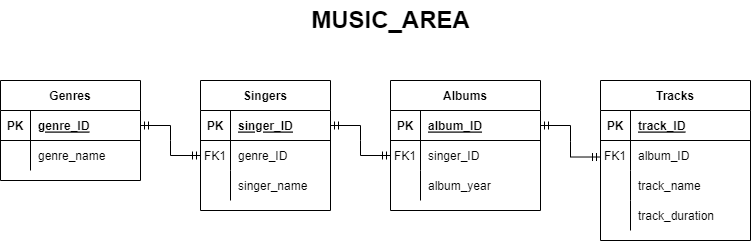

The diagram above was exported from draw.io. Its source (the exported page's mxGraphModel, read from the mxfile embedded in the PNG):
<mxGraphModel dx="1434" dy="780" grid="1" gridSize="10" guides="1" tooltips="1" connect="1" arrows="1" fold="1" page="1" pageScale="1" pageWidth="850" pageHeight="1100" math="0" shadow="0" extFonts="Permanent Marker^https://fonts.googleapis.com/css?family=Permanent+Marker">
  <root>
    <mxCell id="0" />
    <mxCell id="1" parent="0" />
    <mxCell id="C-vyLk0tnHw3VtMMgP7b-2" value="Singers" style="shape=table;startSize=30;container=1;collapsible=1;childLayout=tableLayout;fixedRows=1;rowLines=0;fontStyle=1;align=center;resizeLast=1;" parent="1" vertex="1">
      <mxGeometry x="250" y="230" width="130" height="130" as="geometry" />
    </mxCell>
    <mxCell id="C-vyLk0tnHw3VtMMgP7b-3" value="" style="shape=partialRectangle;collapsible=0;dropTarget=0;pointerEvents=0;fillColor=none;points=[[0,0.5],[1,0.5]];portConstraint=eastwest;top=0;left=0;right=0;bottom=1;" parent="C-vyLk0tnHw3VtMMgP7b-2" vertex="1">
      <mxGeometry y="30" width="130" height="30" as="geometry" />
    </mxCell>
    <mxCell id="C-vyLk0tnHw3VtMMgP7b-4" value="PK" style="shape=partialRectangle;overflow=hidden;connectable=0;fillColor=none;top=0;left=0;bottom=0;right=0;fontStyle=1;" parent="C-vyLk0tnHw3VtMMgP7b-3" vertex="1">
      <mxGeometry width="30" height="30" as="geometry">
        <mxRectangle width="30" height="30" as="alternateBounds" />
      </mxGeometry>
    </mxCell>
    <mxCell id="C-vyLk0tnHw3VtMMgP7b-5" value="singer_ID" style="shape=partialRectangle;overflow=hidden;connectable=0;fillColor=none;top=0;left=0;bottom=0;right=0;align=left;spacingLeft=6;fontStyle=5;" parent="C-vyLk0tnHw3VtMMgP7b-3" vertex="1">
      <mxGeometry x="30" width="100" height="30" as="geometry">
        <mxRectangle width="100" height="30" as="alternateBounds" />
      </mxGeometry>
    </mxCell>
    <mxCell id="C-vyLk0tnHw3VtMMgP7b-6" value="" style="shape=partialRectangle;collapsible=0;dropTarget=0;pointerEvents=0;fillColor=none;points=[[0,0.5],[1,0.5]];portConstraint=eastwest;top=0;left=0;right=0;bottom=0;" parent="C-vyLk0tnHw3VtMMgP7b-2" vertex="1">
      <mxGeometry y="60" width="130" height="30" as="geometry" />
    </mxCell>
    <mxCell id="C-vyLk0tnHw3VtMMgP7b-7" value="FK1" style="shape=partialRectangle;overflow=hidden;connectable=0;fillColor=none;top=0;left=0;bottom=0;right=0;" parent="C-vyLk0tnHw3VtMMgP7b-6" vertex="1">
      <mxGeometry width="30" height="30" as="geometry">
        <mxRectangle width="30" height="30" as="alternateBounds" />
      </mxGeometry>
    </mxCell>
    <mxCell id="C-vyLk0tnHw3VtMMgP7b-8" value="genre_ID" style="shape=partialRectangle;overflow=hidden;connectable=0;fillColor=none;top=0;left=0;bottom=0;right=0;align=left;spacingLeft=6;" parent="C-vyLk0tnHw3VtMMgP7b-6" vertex="1">
      <mxGeometry x="30" width="100" height="30" as="geometry">
        <mxRectangle width="100" height="30" as="alternateBounds" />
      </mxGeometry>
    </mxCell>
    <mxCell id="C-vyLk0tnHw3VtMMgP7b-9" value="" style="shape=partialRectangle;collapsible=0;dropTarget=0;pointerEvents=0;fillColor=none;points=[[0,0.5],[1,0.5]];portConstraint=eastwest;top=0;left=0;right=0;bottom=0;" parent="C-vyLk0tnHw3VtMMgP7b-2" vertex="1">
      <mxGeometry y="90" width="130" height="30" as="geometry" />
    </mxCell>
    <mxCell id="C-vyLk0tnHw3VtMMgP7b-10" value="" style="shape=partialRectangle;overflow=hidden;connectable=0;fillColor=none;top=0;left=0;bottom=0;right=0;" parent="C-vyLk0tnHw3VtMMgP7b-9" vertex="1">
      <mxGeometry width="30" height="30" as="geometry">
        <mxRectangle width="30" height="30" as="alternateBounds" />
      </mxGeometry>
    </mxCell>
    <mxCell id="C-vyLk0tnHw3VtMMgP7b-11" value="singer_name" style="shape=partialRectangle;overflow=hidden;connectable=0;fillColor=none;top=0;left=0;bottom=0;right=0;align=left;spacingLeft=6;" parent="C-vyLk0tnHw3VtMMgP7b-9" vertex="1">
      <mxGeometry x="30" width="100" height="30" as="geometry">
        <mxRectangle width="100" height="30" as="alternateBounds" />
      </mxGeometry>
    </mxCell>
    <mxCell id="C-vyLk0tnHw3VtMMgP7b-13" value="Albums" style="shape=table;startSize=30;container=1;collapsible=1;childLayout=tableLayout;fixedRows=1;rowLines=0;fontStyle=1;align=center;resizeLast=1;" parent="1" vertex="1">
      <mxGeometry x="440" y="230" width="150" height="130" as="geometry" />
    </mxCell>
    <mxCell id="C-vyLk0tnHw3VtMMgP7b-14" value="" style="shape=partialRectangle;collapsible=0;dropTarget=0;pointerEvents=0;fillColor=none;points=[[0,0.5],[1,0.5]];portConstraint=eastwest;top=0;left=0;right=0;bottom=1;" parent="C-vyLk0tnHw3VtMMgP7b-13" vertex="1">
      <mxGeometry y="30" width="150" height="30" as="geometry" />
    </mxCell>
    <mxCell id="C-vyLk0tnHw3VtMMgP7b-15" value="PK" style="shape=partialRectangle;overflow=hidden;connectable=0;fillColor=none;top=0;left=0;bottom=0;right=0;fontStyle=1;" parent="C-vyLk0tnHw3VtMMgP7b-14" vertex="1">
      <mxGeometry width="30" height="30" as="geometry">
        <mxRectangle width="30" height="30" as="alternateBounds" />
      </mxGeometry>
    </mxCell>
    <mxCell id="C-vyLk0tnHw3VtMMgP7b-16" value="album_ID" style="shape=partialRectangle;overflow=hidden;connectable=0;fillColor=none;top=0;left=0;bottom=0;right=0;align=left;spacingLeft=6;fontStyle=5;" parent="C-vyLk0tnHw3VtMMgP7b-14" vertex="1">
      <mxGeometry x="30" width="120" height="30" as="geometry">
        <mxRectangle width="120" height="30" as="alternateBounds" />
      </mxGeometry>
    </mxCell>
    <mxCell id="C-vyLk0tnHw3VtMMgP7b-17" value="" style="shape=partialRectangle;collapsible=0;dropTarget=0;pointerEvents=0;fillColor=none;points=[[0,0.5],[1,0.5]];portConstraint=eastwest;top=0;left=0;right=0;bottom=0;" parent="C-vyLk0tnHw3VtMMgP7b-13" vertex="1">
      <mxGeometry y="60" width="150" height="30" as="geometry" />
    </mxCell>
    <mxCell id="C-vyLk0tnHw3VtMMgP7b-18" value="FK1" style="shape=partialRectangle;overflow=hidden;connectable=0;fillColor=none;top=0;left=0;bottom=0;right=0;" parent="C-vyLk0tnHw3VtMMgP7b-17" vertex="1">
      <mxGeometry width="30" height="30" as="geometry">
        <mxRectangle width="30" height="30" as="alternateBounds" />
      </mxGeometry>
    </mxCell>
    <mxCell id="C-vyLk0tnHw3VtMMgP7b-19" value="singer_ID" style="shape=partialRectangle;overflow=hidden;connectable=0;fillColor=none;top=0;left=0;bottom=0;right=0;align=left;spacingLeft=6;" parent="C-vyLk0tnHw3VtMMgP7b-17" vertex="1">
      <mxGeometry x="30" width="120" height="30" as="geometry">
        <mxRectangle width="120" height="30" as="alternateBounds" />
      </mxGeometry>
    </mxCell>
    <mxCell id="C-vyLk0tnHw3VtMMgP7b-20" value="" style="shape=partialRectangle;collapsible=0;dropTarget=0;pointerEvents=0;fillColor=none;points=[[0,0.5],[1,0.5]];portConstraint=eastwest;top=0;left=0;right=0;bottom=0;" parent="C-vyLk0tnHw3VtMMgP7b-13" vertex="1">
      <mxGeometry y="90" width="150" height="30" as="geometry" />
    </mxCell>
    <mxCell id="C-vyLk0tnHw3VtMMgP7b-21" value="" style="shape=partialRectangle;overflow=hidden;connectable=0;fillColor=none;top=0;left=0;bottom=0;right=0;" parent="C-vyLk0tnHw3VtMMgP7b-20" vertex="1">
      <mxGeometry width="30" height="30" as="geometry">
        <mxRectangle width="30" height="30" as="alternateBounds" />
      </mxGeometry>
    </mxCell>
    <mxCell id="C-vyLk0tnHw3VtMMgP7b-22" value="album_year" style="shape=partialRectangle;overflow=hidden;connectable=0;fillColor=none;top=0;left=0;bottom=0;right=0;align=left;spacingLeft=6;" parent="C-vyLk0tnHw3VtMMgP7b-20" vertex="1">
      <mxGeometry x="30" width="120" height="30" as="geometry">
        <mxRectangle width="120" height="30" as="alternateBounds" />
      </mxGeometry>
    </mxCell>
    <mxCell id="C-vyLk0tnHw3VtMMgP7b-23" value="Genres" style="shape=table;startSize=30;container=1;collapsible=1;childLayout=tableLayout;fixedRows=1;rowLines=0;fontStyle=1;align=center;resizeLast=1;" parent="1" vertex="1">
      <mxGeometry x="50" y="230" width="140" height="100" as="geometry" />
    </mxCell>
    <mxCell id="C-vyLk0tnHw3VtMMgP7b-24" value="" style="shape=partialRectangle;collapsible=0;dropTarget=0;pointerEvents=0;fillColor=none;points=[[0,0.5],[1,0.5]];portConstraint=eastwest;top=0;left=0;right=0;bottom=1;" parent="C-vyLk0tnHw3VtMMgP7b-23" vertex="1">
      <mxGeometry y="30" width="140" height="30" as="geometry" />
    </mxCell>
    <mxCell id="C-vyLk0tnHw3VtMMgP7b-25" value="PK" style="shape=partialRectangle;overflow=hidden;connectable=0;fillColor=none;top=0;left=0;bottom=0;right=0;fontStyle=1;" parent="C-vyLk0tnHw3VtMMgP7b-24" vertex="1">
      <mxGeometry width="30" height="30" as="geometry">
        <mxRectangle width="30" height="30" as="alternateBounds" />
      </mxGeometry>
    </mxCell>
    <mxCell id="C-vyLk0tnHw3VtMMgP7b-26" value="genre_ID" style="shape=partialRectangle;overflow=hidden;connectable=0;fillColor=none;top=0;left=0;bottom=0;right=0;align=left;spacingLeft=6;fontStyle=5;" parent="C-vyLk0tnHw3VtMMgP7b-24" vertex="1">
      <mxGeometry x="30" width="110" height="30" as="geometry">
        <mxRectangle width="110" height="30" as="alternateBounds" />
      </mxGeometry>
    </mxCell>
    <mxCell id="C-vyLk0tnHw3VtMMgP7b-27" value="" style="shape=partialRectangle;collapsible=0;dropTarget=0;pointerEvents=0;fillColor=none;points=[[0,0.5],[1,0.5]];portConstraint=eastwest;top=0;left=0;right=0;bottom=0;" parent="C-vyLk0tnHw3VtMMgP7b-23" vertex="1">
      <mxGeometry y="60" width="140" height="30" as="geometry" />
    </mxCell>
    <mxCell id="C-vyLk0tnHw3VtMMgP7b-28" value="" style="shape=partialRectangle;overflow=hidden;connectable=0;fillColor=none;top=0;left=0;bottom=0;right=0;" parent="C-vyLk0tnHw3VtMMgP7b-27" vertex="1">
      <mxGeometry width="30" height="30" as="geometry">
        <mxRectangle width="30" height="30" as="alternateBounds" />
      </mxGeometry>
    </mxCell>
    <mxCell id="C-vyLk0tnHw3VtMMgP7b-29" value="genre_name" style="shape=partialRectangle;overflow=hidden;connectable=0;fillColor=none;top=0;left=0;bottom=0;right=0;align=left;spacingLeft=6;" parent="C-vyLk0tnHw3VtMMgP7b-27" vertex="1">
      <mxGeometry x="30" width="110" height="30" as="geometry">
        <mxRectangle width="110" height="30" as="alternateBounds" />
      </mxGeometry>
    </mxCell>
    <mxCell id="ejcq8tNcnX_WW17AtBEq-1" value="Tracks" style="shape=table;startSize=30;container=1;collapsible=1;childLayout=tableLayout;fixedRows=1;rowLines=0;fontStyle=1;align=center;resizeLast=1;" parent="1" vertex="1">
      <mxGeometry x="650" y="230" width="150" height="160" as="geometry" />
    </mxCell>
    <mxCell id="ejcq8tNcnX_WW17AtBEq-2" value="" style="shape=partialRectangle;collapsible=0;dropTarget=0;pointerEvents=0;fillColor=none;points=[[0,0.5],[1,0.5]];portConstraint=eastwest;top=0;left=0;right=0;bottom=1;" parent="ejcq8tNcnX_WW17AtBEq-1" vertex="1">
      <mxGeometry y="30" width="150" height="30" as="geometry" />
    </mxCell>
    <mxCell id="ejcq8tNcnX_WW17AtBEq-3" value="PK" style="shape=partialRectangle;overflow=hidden;connectable=0;fillColor=none;top=0;left=0;bottom=0;right=0;fontStyle=1;" parent="ejcq8tNcnX_WW17AtBEq-2" vertex="1">
      <mxGeometry width="30" height="30" as="geometry">
        <mxRectangle width="30" height="30" as="alternateBounds" />
      </mxGeometry>
    </mxCell>
    <mxCell id="ejcq8tNcnX_WW17AtBEq-4" value="track_ID" style="shape=partialRectangle;overflow=hidden;connectable=0;fillColor=none;top=0;left=0;bottom=0;right=0;align=left;spacingLeft=6;fontStyle=5;" parent="ejcq8tNcnX_WW17AtBEq-2" vertex="1">
      <mxGeometry x="30" width="120" height="30" as="geometry">
        <mxRectangle width="120" height="30" as="alternateBounds" />
      </mxGeometry>
    </mxCell>
    <mxCell id="ejcq8tNcnX_WW17AtBEq-5" value="" style="shape=partialRectangle;collapsible=0;dropTarget=0;pointerEvents=0;fillColor=none;points=[[0,0.5],[1,0.5]];portConstraint=eastwest;top=0;left=0;right=0;bottom=0;" parent="ejcq8tNcnX_WW17AtBEq-1" vertex="1">
      <mxGeometry y="60" width="150" height="30" as="geometry" />
    </mxCell>
    <mxCell id="ejcq8tNcnX_WW17AtBEq-6" value="FK1" style="shape=partialRectangle;overflow=hidden;connectable=0;fillColor=none;top=0;left=0;bottom=0;right=0;" parent="ejcq8tNcnX_WW17AtBEq-5" vertex="1">
      <mxGeometry width="30" height="30" as="geometry">
        <mxRectangle width="30" height="30" as="alternateBounds" />
      </mxGeometry>
    </mxCell>
    <mxCell id="ejcq8tNcnX_WW17AtBEq-7" value="album_ID" style="shape=partialRectangle;overflow=hidden;connectable=0;fillColor=none;top=0;left=0;bottom=0;right=0;align=left;spacingLeft=6;" parent="ejcq8tNcnX_WW17AtBEq-5" vertex="1">
      <mxGeometry x="30" width="120" height="30" as="geometry">
        <mxRectangle width="120" height="30" as="alternateBounds" />
      </mxGeometry>
    </mxCell>
    <mxCell id="ejcq8tNcnX_WW17AtBEq-8" value="" style="shape=partialRectangle;collapsible=0;dropTarget=0;pointerEvents=0;fillColor=none;points=[[0,0.5],[1,0.5]];portConstraint=eastwest;top=0;left=0;right=0;bottom=0;" parent="ejcq8tNcnX_WW17AtBEq-1" vertex="1">
      <mxGeometry y="90" width="150" height="30" as="geometry" />
    </mxCell>
    <mxCell id="ejcq8tNcnX_WW17AtBEq-9" value="" style="shape=partialRectangle;overflow=hidden;connectable=0;fillColor=none;top=0;left=0;bottom=0;right=0;" parent="ejcq8tNcnX_WW17AtBEq-8" vertex="1">
      <mxGeometry width="30" height="30" as="geometry">
        <mxRectangle width="30" height="30" as="alternateBounds" />
      </mxGeometry>
    </mxCell>
    <mxCell id="ejcq8tNcnX_WW17AtBEq-10" value="track_name" style="shape=partialRectangle;overflow=hidden;connectable=0;fillColor=none;top=0;left=0;bottom=0;right=0;align=left;spacingLeft=6;" parent="ejcq8tNcnX_WW17AtBEq-8" vertex="1">
      <mxGeometry x="30" width="120" height="30" as="geometry">
        <mxRectangle width="120" height="30" as="alternateBounds" />
      </mxGeometry>
    </mxCell>
    <mxCell id="ejcq8tNcnX_WW17AtBEq-11" style="shape=partialRectangle;collapsible=0;dropTarget=0;pointerEvents=0;fillColor=none;points=[[0,0.5],[1,0.5]];portConstraint=eastwest;top=0;left=0;right=0;bottom=0;" parent="ejcq8tNcnX_WW17AtBEq-1" vertex="1">
      <mxGeometry y="120" width="150" height="30" as="geometry" />
    </mxCell>
    <mxCell id="ejcq8tNcnX_WW17AtBEq-12" style="shape=partialRectangle;overflow=hidden;connectable=0;fillColor=none;top=0;left=0;bottom=0;right=0;" parent="ejcq8tNcnX_WW17AtBEq-11" vertex="1">
      <mxGeometry width="30" height="30" as="geometry">
        <mxRectangle width="30" height="30" as="alternateBounds" />
      </mxGeometry>
    </mxCell>
    <mxCell id="ejcq8tNcnX_WW17AtBEq-13" value="track_duration" style="shape=partialRectangle;overflow=hidden;connectable=0;fillColor=none;top=0;left=0;bottom=0;right=0;align=left;spacingLeft=6;" parent="ejcq8tNcnX_WW17AtBEq-11" vertex="1">
      <mxGeometry x="30" width="120" height="30" as="geometry">
        <mxRectangle width="120" height="30" as="alternateBounds" />
      </mxGeometry>
    </mxCell>
    <mxCell id="ejcq8tNcnX_WW17AtBEq-15" value="MUSIC_AREA" style="text;strokeColor=none;fillColor=none;html=1;fontSize=24;fontStyle=1;verticalAlign=middle;align=center;" parent="1" vertex="1">
      <mxGeometry x="390" y="150" width="100" height="40" as="geometry" />
    </mxCell>
    <mxCell id="IdOEXAaAm6U9oUWQseRQ-1" value="" style="edgeStyle=entityRelationEdgeStyle;fontSize=12;html=1;endArrow=ERmandOne;startArrow=ERmandOne;rounded=0;exitX=1;exitY=0.5;exitDx=0;exitDy=0;entryX=0;entryY=0.5;entryDx=0;entryDy=0;" edge="1" parent="1" source="C-vyLk0tnHw3VtMMgP7b-24" target="C-vyLk0tnHw3VtMMgP7b-6">
      <mxGeometry width="100" height="100" relative="1" as="geometry">
        <mxPoint x="210" y="370" as="sourcePoint" />
        <mxPoint x="250" y="440" as="targetPoint" />
      </mxGeometry>
    </mxCell>
    <mxCell id="IdOEXAaAm6U9oUWQseRQ-2" value="" style="edgeStyle=entityRelationEdgeStyle;fontSize=12;html=1;endArrow=ERmandOne;startArrow=ERmandOne;rounded=0;exitX=1;exitY=0.5;exitDx=0;exitDy=0;entryX=0;entryY=0.5;entryDx=0;entryDy=0;" edge="1" parent="1" source="C-vyLk0tnHw3VtMMgP7b-3" target="C-vyLk0tnHw3VtMMgP7b-17">
      <mxGeometry width="100" height="100" relative="1" as="geometry">
        <mxPoint x="365" y="380" as="sourcePoint" />
        <mxPoint x="425" y="410" as="targetPoint" />
        <Array as="points">
          <mxPoint x="575" y="375" />
        </Array>
      </mxGeometry>
    </mxCell>
    <mxCell id="IdOEXAaAm6U9oUWQseRQ-4" value="" style="edgeStyle=entityRelationEdgeStyle;fontSize=12;html=1;endArrow=ERmandOne;startArrow=ERmandOne;rounded=0;entryX=0;entryY=0.5;entryDx=0;entryDy=0;exitX=1;exitY=0.5;exitDx=0;exitDy=0;" edge="1" parent="1" source="C-vyLk0tnHw3VtMMgP7b-14">
      <mxGeometry width="100" height="100" relative="1" as="geometry">
        <mxPoint x="600" y="280" as="sourcePoint" />
        <mxPoint x="650" y="306.51" as="targetPoint" />
        <Array as="points">
          <mxPoint x="840" y="406.51" />
        </Array>
      </mxGeometry>
    </mxCell>
  </root>
</mxGraphModel>